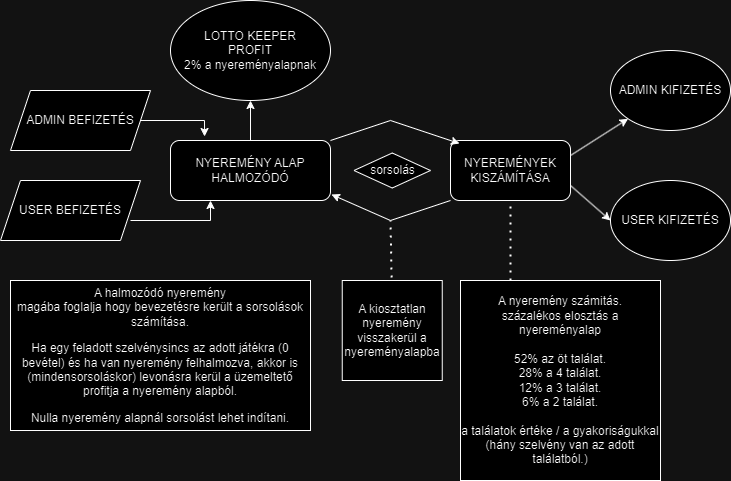

The diagram above was exported from draw.io. Its source (the exported page's mxGraphModel, read from the mxfile embedded in the PNG):
<mxGraphModel dx="1914" dy="1096" grid="1" gridSize="10" guides="1" tooltips="1" connect="1" arrows="1" fold="1" page="1" pageScale="1" pageWidth="827" pageHeight="1169" math="0" shadow="0">
  <root>
    <mxCell id="WIyWlLk6GJQsqaUBKTNV-0" />
    <mxCell id="WIyWlLk6GJQsqaUBKTNV-1" parent="WIyWlLk6GJQsqaUBKTNV-0" />
    <mxCell id="WIyWlLk6GJQsqaUBKTNV-12" value="NYEREMÉNY ALAP&lt;br&gt;HALMOZÓDÓ" style="rounded=1;whiteSpace=wrap;html=1;fontSize=12;glass=0;strokeWidth=1;shadow=0;" parent="WIyWlLk6GJQsqaUBKTNV-1" vertex="1">
      <mxGeometry x="230" y="240" width="160" height="60" as="geometry" />
    </mxCell>
    <mxCell id="wSl4IrCcZWQM7vz-s1sy-2" value="" style="endArrow=classic;html=1;rounded=0;exitX=1;exitY=0.5;exitDx=0;exitDy=0;entryX=0.25;entryY=1;entryDx=0;entryDy=0;" edge="1" parent="WIyWlLk6GJQsqaUBKTNV-1" target="WIyWlLk6GJQsqaUBKTNV-12">
      <mxGeometry width="50" height="50" relative="1" as="geometry">
        <mxPoint x="190" y="320" as="sourcePoint" />
        <mxPoint x="440" y="540" as="targetPoint" />
        <Array as="points">
          <mxPoint x="270" y="320" />
        </Array>
      </mxGeometry>
    </mxCell>
    <mxCell id="wSl4IrCcZWQM7vz-s1sy-3" value="" style="endArrow=classic;html=1;rounded=0;exitX=0.5;exitY=0;exitDx=0;exitDy=0;" edge="1" parent="WIyWlLk6GJQsqaUBKTNV-1" source="WIyWlLk6GJQsqaUBKTNV-12">
      <mxGeometry width="50" height="50" relative="1" as="geometry">
        <mxPoint x="360" y="590" as="sourcePoint" />
        <mxPoint x="310" y="200" as="targetPoint" />
      </mxGeometry>
    </mxCell>
    <mxCell id="wSl4IrCcZWQM7vz-s1sy-4" value="LOTTO KEEPER&lt;br&gt;PROFIT&lt;br&gt;2% a nyereményalapnak" style="ellipse;whiteSpace=wrap;html=1;" vertex="1" parent="WIyWlLk6GJQsqaUBKTNV-1">
      <mxGeometry x="230" y="100" width="160" height="100" as="geometry" />
    </mxCell>
    <mxCell id="wSl4IrCcZWQM7vz-s1sy-5" value="NYEREMÉNYEK KISZÁMÍTÁSA" style="rounded=1;whiteSpace=wrap;html=1;" vertex="1" parent="WIyWlLk6GJQsqaUBKTNV-1">
      <mxGeometry x="510" y="240" width="120" height="60" as="geometry" />
    </mxCell>
    <mxCell id="wSl4IrCcZWQM7vz-s1sy-6" value="" style="endArrow=none;dashed=1;html=1;dashPattern=1 3;strokeWidth=2;rounded=0;" edge="1" parent="WIyWlLk6GJQsqaUBKTNV-1">
      <mxGeometry width="50" height="50" relative="1" as="geometry">
        <mxPoint x="570" y="380" as="sourcePoint" />
        <mxPoint x="570" y="300" as="targetPoint" />
      </mxGeometry>
    </mxCell>
    <mxCell id="wSl4IrCcZWQM7vz-s1sy-7" value="&lt;p class=&quot;MsoNormal&quot;&gt;A nyeremény számitás.&lt;span style=&quot;font-size: 9pt; line-height: 107%; font-family: Helvetica, sans-serif;&quot;&gt;&lt;br style=&quot;border-color: var(--border-color);&quot;&gt;&lt;span style=&quot;background-image: initial; background-position: initial; background-size: initial; background-repeat: initial; background-attachment: initial; background-origin: initial; background-clip: initial;&quot;&gt;százalékos elosztás a nyereményalap&lt;/span&gt;&lt;br style=&quot;border-color: var(--border-color);&quot;&gt;&lt;br&gt;&lt;span style=&quot;background-image: initial; background-position: initial; background-size: initial; background-repeat: initial; background-attachment: initial; background-origin: initial; background-clip: initial;&quot;&gt;52% az öt találat.&lt;/span&gt;&lt;br style=&quot;border-color: var(--border-color);&quot;&gt;&lt;span style=&quot;background-image: initial; background-position: initial; background-size: initial; background-repeat: initial; background-attachment: initial; background-origin: initial; background-clip: initial;&quot;&gt;28% a 4 találat.&lt;/span&gt;&lt;br style=&quot;border-color: var(--border-color);&quot;&gt;&lt;span style=&quot;background-image: initial; background-position: initial; background-size: initial; background-repeat: initial; background-attachment: initial; background-origin: initial; background-clip: initial;&quot;&gt;12% a 3 találat.&lt;/span&gt;&lt;br style=&quot;border-color: var(--border-color);&quot;&gt;&lt;span style=&quot;background-image: initial; background-position: initial; background-size: initial; background-repeat: initial; background-attachment: initial; background-origin: initial; background-clip: initial;&quot;&gt;6% a 2 találat.&lt;/span&gt;&lt;br style=&quot;border-color: var(--border-color);&quot;&gt;&lt;br&gt;&lt;span style=&quot;background-image: initial; background-position: initial; background-size: initial; background-repeat: initial; background-attachment: initial; background-origin: initial; background-clip: initial;&quot;&gt;a találatok értéke / a gyakoriságukkal&lt;br&gt;&lt;span style=&quot;background-image: initial; background-position: initial; background-size: initial; background-repeat: initial; background-attachment: initial; background-origin: initial; background-clip: initial;&quot;&gt;(hány szelvény van az adott találatból.)&lt;/span&gt;&lt;/span&gt;&lt;/span&gt;&lt;/p&gt;" style="whiteSpace=wrap;html=1;aspect=fixed;" vertex="1" parent="WIyWlLk6GJQsqaUBKTNV-1">
      <mxGeometry x="520" y="380" width="200" height="200" as="geometry" />
    </mxCell>
    <mxCell id="wSl4IrCcZWQM7vz-s1sy-9" value="" style="endArrow=classic;html=1;rounded=0;entryX=0.075;entryY=0.05;entryDx=0;entryDy=0;exitX=1;exitY=0;exitDx=0;exitDy=0;entryPerimeter=0;" edge="1" parent="WIyWlLk6GJQsqaUBKTNV-1" source="WIyWlLk6GJQsqaUBKTNV-12" target="wSl4IrCcZWQM7vz-s1sy-5">
      <mxGeometry width="50" height="50" relative="1" as="geometry">
        <mxPoint x="280" y="280" as="sourcePoint" />
        <mxPoint x="330" y="230" as="targetPoint" />
        <Array as="points">
          <mxPoint x="450" y="220" />
        </Array>
      </mxGeometry>
    </mxCell>
    <mxCell id="wSl4IrCcZWQM7vz-s1sy-10" value="" style="endArrow=classic;html=1;rounded=0;exitX=0;exitY=1;exitDx=0;exitDy=0;entryX=1.006;entryY=0.9;entryDx=0;entryDy=0;entryPerimeter=0;" edge="1" parent="WIyWlLk6GJQsqaUBKTNV-1" source="wSl4IrCcZWQM7vz-s1sy-5" target="WIyWlLk6GJQsqaUBKTNV-12">
      <mxGeometry width="50" height="50" relative="1" as="geometry">
        <mxPoint x="280" y="280" as="sourcePoint" />
        <mxPoint x="330" y="230" as="targetPoint" />
        <Array as="points">
          <mxPoint x="450" y="320" />
        </Array>
      </mxGeometry>
    </mxCell>
    <mxCell id="wSl4IrCcZWQM7vz-s1sy-11" value="ADMIN KIFIZETÉS" style="ellipse;whiteSpace=wrap;html=1;" vertex="1" parent="WIyWlLk6GJQsqaUBKTNV-1">
      <mxGeometry x="670" y="150" width="120" height="80" as="geometry" />
    </mxCell>
    <mxCell id="wSl4IrCcZWQM7vz-s1sy-12" value="USER KIFIZETÉS" style="ellipse;whiteSpace=wrap;html=1;" vertex="1" parent="WIyWlLk6GJQsqaUBKTNV-1">
      <mxGeometry x="670" y="280" width="120" height="80" as="geometry" />
    </mxCell>
    <mxCell id="wSl4IrCcZWQM7vz-s1sy-14" value="ADMIN BEFIZETÉS" style="shape=parallelogram;perimeter=parallelogramPerimeter;whiteSpace=wrap;html=1;fixedSize=1;" vertex="1" parent="WIyWlLk6GJQsqaUBKTNV-1">
      <mxGeometry x="70" y="190" width="140" height="60" as="geometry" />
    </mxCell>
    <mxCell id="wSl4IrCcZWQM7vz-s1sy-15" value="USER BEFIZETÉS" style="shape=parallelogram;perimeter=parallelogramPerimeter;whiteSpace=wrap;html=1;fixedSize=1;" vertex="1" parent="WIyWlLk6GJQsqaUBKTNV-1">
      <mxGeometry x="60" y="280" width="140" height="60" as="geometry" />
    </mxCell>
    <mxCell id="wSl4IrCcZWQM7vz-s1sy-16" value="" style="endArrow=classic;html=1;rounded=0;exitX=1;exitY=0.25;exitDx=0;exitDy=0;entryX=0;entryY=1;entryDx=0;entryDy=0;" edge="1" parent="WIyWlLk6GJQsqaUBKTNV-1" source="wSl4IrCcZWQM7vz-s1sy-5" target="wSl4IrCcZWQM7vz-s1sy-11">
      <mxGeometry width="50" height="50" relative="1" as="geometry">
        <mxPoint x="300" y="280" as="sourcePoint" />
        <mxPoint x="660" y="230" as="targetPoint" />
      </mxGeometry>
    </mxCell>
    <mxCell id="wSl4IrCcZWQM7vz-s1sy-17" value="" style="endArrow=classic;html=1;rounded=0;exitX=1;exitY=0.75;exitDx=0;exitDy=0;entryX=0;entryY=0.5;entryDx=0;entryDy=0;" edge="1" parent="WIyWlLk6GJQsqaUBKTNV-1" source="wSl4IrCcZWQM7vz-s1sy-5" target="wSl4IrCcZWQM7vz-s1sy-12">
      <mxGeometry width="50" height="50" relative="1" as="geometry">
        <mxPoint x="300" y="280" as="sourcePoint" />
        <mxPoint x="350" y="230" as="targetPoint" />
      </mxGeometry>
    </mxCell>
    <mxCell id="wSl4IrCcZWQM7vz-s1sy-18" value="" style="endArrow=none;dashed=1;html=1;dashPattern=1 3;strokeWidth=2;rounded=0;" edge="1" parent="WIyWlLk6GJQsqaUBKTNV-1">
      <mxGeometry width="50" height="50" relative="1" as="geometry">
        <mxPoint x="451.25" y="385" as="sourcePoint" />
        <mxPoint x="450" y="320" as="targetPoint" />
      </mxGeometry>
    </mxCell>
    <mxCell id="wSl4IrCcZWQM7vz-s1sy-21" value="A kiosztatlan nyeremény visszakerül a nyereményalapba" style="whiteSpace=wrap;html=1;aspect=fixed;" vertex="1" parent="WIyWlLk6GJQsqaUBKTNV-1">
      <mxGeometry x="401.75" y="380" width="100" height="100" as="geometry" />
    </mxCell>
    <mxCell id="wSl4IrCcZWQM7vz-s1sy-22" value="sorsolás" style="shape=hexagon;perimeter=hexagonPerimeter2;whiteSpace=wrap;html=1;fixedSize=1;size=40;" vertex="1" parent="WIyWlLk6GJQsqaUBKTNV-1">
      <mxGeometry x="413.5" y="252.5" width="76.5" height="35" as="geometry" />
    </mxCell>
    <mxCell id="wSl4IrCcZWQM7vz-s1sy-23" value="" style="endArrow=classic;html=1;rounded=0;entryX=0.213;entryY=-0.067;entryDx=0;entryDy=0;entryPerimeter=0;" edge="1" parent="WIyWlLk6GJQsqaUBKTNV-1" source="wSl4IrCcZWQM7vz-s1sy-14" target="WIyWlLk6GJQsqaUBKTNV-12">
      <mxGeometry width="50" height="50" relative="1" as="geometry">
        <mxPoint x="280" y="280" as="sourcePoint" />
        <mxPoint x="330" y="230" as="targetPoint" />
        <Array as="points">
          <mxPoint x="264" y="220" />
        </Array>
      </mxGeometry>
    </mxCell>
    <mxCell id="wSl4IrCcZWQM7vz-s1sy-27" value="&lt;p class=&quot;MsoNormal&quot;&gt;A halmozódó nyeremény&lt;br&gt;magába foglalja hogy bevezetésre került a sorsolások számítása.&lt;/p&gt;&lt;p class=&quot;MsoNormal&quot;&gt;&lt;span style=&quot;font-family: Helvetica, sans-serif; font-size: 9pt; background-color: initial;&quot;&gt;Ha egy feladott szelvény&lt;/span&gt;&lt;span style=&quot;font-family: Helvetica, sans-serif; font-size: 9pt; background-color: initial;&quot;&gt;sincs az adott játékra (0 bevétel) és ha van nyeremény felhalmozva, akkor is (minden&lt;/span&gt;&lt;span style=&quot;background: initial; font-size: 9pt; line-height: 107%; font-family: Helvetica, sans-serif;&quot;&gt;sorsoláskor) levonásra kerül a üzemeltető profitja a nyeremény alapból.&lt;/span&gt;&lt;/p&gt;&lt;p class=&quot;MsoNormal&quot;&gt;&lt;span style=&quot;background-color: initial; font-size: 9pt; font-family: Helvetica, sans-serif;&quot;&gt;Nulla nyeremény alapnál sorsolást&amp;nbsp;&lt;/span&gt;&lt;span style=&quot;font-family: Helvetica, sans-serif; font-size: 9pt; background-color: initial;&quot;&gt;lehet indítani.&lt;/span&gt;&lt;/p&gt;" style="rounded=1;whiteSpace=wrap;html=1;arcSize=0;" vertex="1" parent="WIyWlLk6GJQsqaUBKTNV-1">
      <mxGeometry x="70" y="380" width="300" height="150" as="geometry" />
    </mxCell>
  </root>
</mxGraphModel>